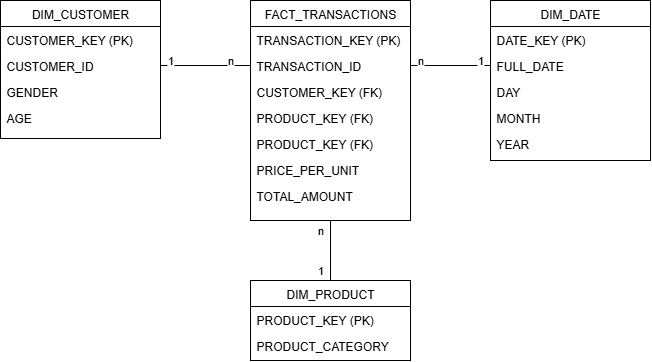

The diagram above was exported from draw.io. Its source (the exported page's mxGraphModel, read from the mxfile embedded in the PNG):
<mxGraphModel dx="906" dy="458" grid="1" gridSize="10" guides="1" tooltips="1" connect="1" arrows="1" fold="1" page="1" pageScale="1" pageWidth="827" pageHeight="1169" math="0" shadow="0">
  <root>
    <mxCell id="WIyWlLk6GJQsqaUBKTNV-0" />
    <mxCell id="WIyWlLk6GJQsqaUBKTNV-1" parent="WIyWlLk6GJQsqaUBKTNV-0" />
    <mxCell id="zkfFHV4jXpPFQw0GAbJ--0" value="DIM_CUSTOMER" style="swimlane;fontStyle=0;align=center;verticalAlign=top;childLayout=stackLayout;horizontal=1;startSize=26;horizontalStack=0;resizeParent=1;resizeLast=0;collapsible=1;marginBottom=0;rounded=0;shadow=0;strokeWidth=1;" parent="WIyWlLk6GJQsqaUBKTNV-1" vertex="1">
      <mxGeometry x="170" y="110" width="160" height="138" as="geometry">
        <mxRectangle x="230" y="140" width="160" height="26" as="alternateBounds" />
      </mxGeometry>
    </mxCell>
    <mxCell id="zkfFHV4jXpPFQw0GAbJ--1" value="CUSTOMER_KEY (PK)" style="text;align=left;verticalAlign=top;spacingLeft=4;spacingRight=4;overflow=hidden;rotatable=0;points=[[0,0.5],[1,0.5]];portConstraint=eastwest;" parent="zkfFHV4jXpPFQw0GAbJ--0" vertex="1">
      <mxGeometry y="26" width="160" height="26" as="geometry" />
    </mxCell>
    <mxCell id="zkfFHV4jXpPFQw0GAbJ--2" value="CUSTOMER_ID" style="text;align=left;verticalAlign=top;spacingLeft=4;spacingRight=4;overflow=hidden;rotatable=0;points=[[0,0.5],[1,0.5]];portConstraint=eastwest;rounded=0;shadow=0;html=0;" parent="zkfFHV4jXpPFQw0GAbJ--0" vertex="1">
      <mxGeometry y="52" width="160" height="26" as="geometry" />
    </mxCell>
    <mxCell id="zkfFHV4jXpPFQw0GAbJ--3" value="GENDER" style="text;align=left;verticalAlign=top;spacingLeft=4;spacingRight=4;overflow=hidden;rotatable=0;points=[[0,0.5],[1,0.5]];portConstraint=eastwest;rounded=0;shadow=0;html=0;" parent="zkfFHV4jXpPFQw0GAbJ--0" vertex="1">
      <mxGeometry y="78" width="160" height="26" as="geometry" />
    </mxCell>
    <mxCell id="1wmuyrBdA1gHcLbmbv5c-0" value="AGE" style="text;align=left;verticalAlign=top;spacingLeft=4;spacingRight=4;overflow=hidden;rotatable=0;points=[[0,0.5],[1,0.5]];portConstraint=eastwest;rounded=0;shadow=0;html=0;" vertex="1" parent="zkfFHV4jXpPFQw0GAbJ--0">
      <mxGeometry y="104" width="160" height="26" as="geometry" />
    </mxCell>
    <mxCell id="1wmuyrBdA1gHcLbmbv5c-1" value="FACT_TRANSACTIONS" style="swimlane;fontStyle=0;align=center;verticalAlign=top;childLayout=stackLayout;horizontal=1;startSize=26;horizontalStack=0;resizeParent=1;resizeLast=0;collapsible=1;marginBottom=0;rounded=0;shadow=0;strokeWidth=1;" vertex="1" parent="WIyWlLk6GJQsqaUBKTNV-1">
      <mxGeometry x="420" y="110" width="160" height="220" as="geometry">
        <mxRectangle x="230" y="140" width="160" height="26" as="alternateBounds" />
      </mxGeometry>
    </mxCell>
    <mxCell id="1wmuyrBdA1gHcLbmbv5c-2" value="TRANSACTION_KEY (PK)" style="text;align=left;verticalAlign=top;spacingLeft=4;spacingRight=4;overflow=hidden;rotatable=0;points=[[0,0.5],[1,0.5]];portConstraint=eastwest;" vertex="1" parent="1wmuyrBdA1gHcLbmbv5c-1">
      <mxGeometry y="26" width="160" height="26" as="geometry" />
    </mxCell>
    <mxCell id="1wmuyrBdA1gHcLbmbv5c-3" value="TRANSACTION_ID" style="text;align=left;verticalAlign=top;spacingLeft=4;spacingRight=4;overflow=hidden;rotatable=0;points=[[0,0.5],[1,0.5]];portConstraint=eastwest;rounded=0;shadow=0;html=0;" vertex="1" parent="1wmuyrBdA1gHcLbmbv5c-1">
      <mxGeometry y="52" width="160" height="26" as="geometry" />
    </mxCell>
    <mxCell id="1wmuyrBdA1gHcLbmbv5c-4" value="CUSTOMER_KEY (FK)" style="text;align=left;verticalAlign=top;spacingLeft=4;spacingRight=4;overflow=hidden;rotatable=0;points=[[0,0.5],[1,0.5]];portConstraint=eastwest;rounded=0;shadow=0;html=0;" vertex="1" parent="1wmuyrBdA1gHcLbmbv5c-1">
      <mxGeometry y="78" width="160" height="26" as="geometry" />
    </mxCell>
    <mxCell id="1wmuyrBdA1gHcLbmbv5c-5" value="PRODUCT_KEY (FK)" style="text;align=left;verticalAlign=top;spacingLeft=4;spacingRight=4;overflow=hidden;rotatable=0;points=[[0,0.5],[1,0.5]];portConstraint=eastwest;rounded=0;shadow=0;html=0;" vertex="1" parent="1wmuyrBdA1gHcLbmbv5c-1">
      <mxGeometry y="104" width="160" height="26" as="geometry" />
    </mxCell>
    <mxCell id="1wmuyrBdA1gHcLbmbv5c-6" value="PRODUCT_KEY (FK)" style="text;align=left;verticalAlign=top;spacingLeft=4;spacingRight=4;overflow=hidden;rotatable=0;points=[[0,0.5],[1,0.5]];portConstraint=eastwest;rounded=0;shadow=0;html=0;" vertex="1" parent="1wmuyrBdA1gHcLbmbv5c-1">
      <mxGeometry y="130" width="160" height="26" as="geometry" />
    </mxCell>
    <mxCell id="1wmuyrBdA1gHcLbmbv5c-7" value="PRICE_PER_UNIT" style="text;align=left;verticalAlign=top;spacingLeft=4;spacingRight=4;overflow=hidden;rotatable=0;points=[[0,0.5],[1,0.5]];portConstraint=eastwest;rounded=0;shadow=0;html=0;" vertex="1" parent="1wmuyrBdA1gHcLbmbv5c-1">
      <mxGeometry y="156" width="160" height="26" as="geometry" />
    </mxCell>
    <mxCell id="1wmuyrBdA1gHcLbmbv5c-8" value="TOTAL_AMOUNT" style="text;align=left;verticalAlign=top;spacingLeft=4;spacingRight=4;overflow=hidden;rotatable=0;points=[[0,0.5],[1,0.5]];portConstraint=eastwest;rounded=0;shadow=0;html=0;" vertex="1" parent="1wmuyrBdA1gHcLbmbv5c-1">
      <mxGeometry y="182" width="160" height="28" as="geometry" />
    </mxCell>
    <mxCell id="1wmuyrBdA1gHcLbmbv5c-9" value="DIM_DATE" style="swimlane;fontStyle=0;align=center;verticalAlign=top;childLayout=stackLayout;horizontal=1;startSize=26;horizontalStack=0;resizeParent=1;resizeLast=0;collapsible=1;marginBottom=0;rounded=0;shadow=0;strokeWidth=1;" vertex="1" parent="WIyWlLk6GJQsqaUBKTNV-1">
      <mxGeometry x="660" y="110" width="160" height="160" as="geometry">
        <mxRectangle x="230" y="140" width="160" height="26" as="alternateBounds" />
      </mxGeometry>
    </mxCell>
    <mxCell id="1wmuyrBdA1gHcLbmbv5c-10" value="DATE_KEY (PK)" style="text;align=left;verticalAlign=top;spacingLeft=4;spacingRight=4;overflow=hidden;rotatable=0;points=[[0,0.5],[1,0.5]];portConstraint=eastwest;" vertex="1" parent="1wmuyrBdA1gHcLbmbv5c-9">
      <mxGeometry y="26" width="160" height="26" as="geometry" />
    </mxCell>
    <mxCell id="1wmuyrBdA1gHcLbmbv5c-11" value="FULL_DATE" style="text;align=left;verticalAlign=top;spacingLeft=4;spacingRight=4;overflow=hidden;rotatable=0;points=[[0,0.5],[1,0.5]];portConstraint=eastwest;rounded=0;shadow=0;html=0;" vertex="1" parent="1wmuyrBdA1gHcLbmbv5c-9">
      <mxGeometry y="52" width="160" height="26" as="geometry" />
    </mxCell>
    <mxCell id="1wmuyrBdA1gHcLbmbv5c-12" value="DAY" style="text;align=left;verticalAlign=top;spacingLeft=4;spacingRight=4;overflow=hidden;rotatable=0;points=[[0,0.5],[1,0.5]];portConstraint=eastwest;rounded=0;shadow=0;html=0;" vertex="1" parent="1wmuyrBdA1gHcLbmbv5c-9">
      <mxGeometry y="78" width="160" height="26" as="geometry" />
    </mxCell>
    <mxCell id="1wmuyrBdA1gHcLbmbv5c-13" value="MONTH" style="text;align=left;verticalAlign=top;spacingLeft=4;spacingRight=4;overflow=hidden;rotatable=0;points=[[0,0.5],[1,0.5]];portConstraint=eastwest;rounded=0;shadow=0;html=0;" vertex="1" parent="1wmuyrBdA1gHcLbmbv5c-9">
      <mxGeometry y="104" width="160" height="26" as="geometry" />
    </mxCell>
    <mxCell id="1wmuyrBdA1gHcLbmbv5c-14" value="YEAR" style="text;align=left;verticalAlign=top;spacingLeft=4;spacingRight=4;overflow=hidden;rotatable=0;points=[[0,0.5],[1,0.5]];portConstraint=eastwest;rounded=0;shadow=0;html=0;" vertex="1" parent="1wmuyrBdA1gHcLbmbv5c-9">
      <mxGeometry y="130" width="160" height="26" as="geometry" />
    </mxCell>
    <mxCell id="1wmuyrBdA1gHcLbmbv5c-15" value="DIM_PRODUCT" style="swimlane;fontStyle=0;align=center;verticalAlign=top;childLayout=stackLayout;horizontal=1;startSize=26;horizontalStack=0;resizeParent=1;resizeLast=0;collapsible=1;marginBottom=0;rounded=0;shadow=0;strokeWidth=1;" vertex="1" parent="WIyWlLk6GJQsqaUBKTNV-1">
      <mxGeometry x="420" y="390" width="160" height="80" as="geometry">
        <mxRectangle x="230" y="140" width="160" height="26" as="alternateBounds" />
      </mxGeometry>
    </mxCell>
    <mxCell id="1wmuyrBdA1gHcLbmbv5c-16" value="PRODUCT_KEY (PK)" style="text;align=left;verticalAlign=top;spacingLeft=4;spacingRight=4;overflow=hidden;rotatable=0;points=[[0,0.5],[1,0.5]];portConstraint=eastwest;" vertex="1" parent="1wmuyrBdA1gHcLbmbv5c-15">
      <mxGeometry y="26" width="160" height="26" as="geometry" />
    </mxCell>
    <mxCell id="1wmuyrBdA1gHcLbmbv5c-17" value="PRODUCT_CATEGORY" style="text;align=left;verticalAlign=top;spacingLeft=4;spacingRight=4;overflow=hidden;rotatable=0;points=[[0,0.5],[1,0.5]];portConstraint=eastwest;rounded=0;shadow=0;html=0;" vertex="1" parent="1wmuyrBdA1gHcLbmbv5c-15">
      <mxGeometry y="52" width="160" height="26" as="geometry" />
    </mxCell>
    <mxCell id="1wmuyrBdA1gHcLbmbv5c-20" value="" style="endArrow=none;html=1;rounded=0;exitX=0.5;exitY=0;exitDx=0;exitDy=0;entryX=0.5;entryY=1;entryDx=0;entryDy=0;" edge="1" parent="WIyWlLk6GJQsqaUBKTNV-1" source="1wmuyrBdA1gHcLbmbv5c-15" target="1wmuyrBdA1gHcLbmbv5c-1">
      <mxGeometry width="50" height="50" relative="1" as="geometry">
        <mxPoint x="530" y="350" as="sourcePoint" />
        <mxPoint x="520" y="340" as="targetPoint" />
      </mxGeometry>
    </mxCell>
    <mxCell id="1wmuyrBdA1gHcLbmbv5c-21" value="" style="endArrow=none;html=1;rounded=0;exitX=1;exitY=0.5;exitDx=0;exitDy=0;entryX=0;entryY=0.5;entryDx=0;entryDy=0;" edge="1" parent="WIyWlLk6GJQsqaUBKTNV-1" source="zkfFHV4jXpPFQw0GAbJ--2" target="1wmuyrBdA1gHcLbmbv5c-3">
      <mxGeometry width="50" height="50" relative="1" as="geometry">
        <mxPoint x="530" y="350" as="sourcePoint" />
        <mxPoint x="350" y="280" as="targetPoint" />
      </mxGeometry>
    </mxCell>
    <mxCell id="1wmuyrBdA1gHcLbmbv5c-23" value="1" style="edgeLabel;html=1;align=center;verticalAlign=middle;resizable=0;points=[];" vertex="1" connectable="0" parent="1wmuyrBdA1gHcLbmbv5c-21">
      <mxGeometry x="-0.1923" relative="1" as="geometry">
        <mxPoint x="-27" y="-5" as="offset" />
      </mxGeometry>
    </mxCell>
    <mxCell id="1wmuyrBdA1gHcLbmbv5c-24" value="n" style="edgeLabel;html=1;align=center;verticalAlign=middle;resizable=0;points=[];" vertex="1" connectable="0" parent="1wmuyrBdA1gHcLbmbv5c-21">
      <mxGeometry x="-0.0957" relative="1" as="geometry">
        <mxPoint x="29" y="-5" as="offset" />
      </mxGeometry>
    </mxCell>
    <mxCell id="1wmuyrBdA1gHcLbmbv5c-22" value="" style="endArrow=none;html=1;rounded=0;entryX=0;entryY=0.5;entryDx=0;entryDy=0;exitX=1;exitY=0.5;exitDx=0;exitDy=0;" edge="1" parent="WIyWlLk6GJQsqaUBKTNV-1" source="1wmuyrBdA1gHcLbmbv5c-3" target="1wmuyrBdA1gHcLbmbv5c-11">
      <mxGeometry width="50" height="50" relative="1" as="geometry">
        <mxPoint x="530" y="350" as="sourcePoint" />
        <mxPoint x="580" y="300" as="targetPoint" />
      </mxGeometry>
    </mxCell>
    <mxCell id="1wmuyrBdA1gHcLbmbv5c-25" value="1" style="edgeLabel;html=1;align=center;verticalAlign=middle;resizable=0;points=[];" vertex="1" connectable="0" parent="WIyWlLk6GJQsqaUBKTNV-1">
      <mxGeometry x="490" y="380" as="geometry" />
    </mxCell>
    <mxCell id="1wmuyrBdA1gHcLbmbv5c-26" value="1" style="edgeLabel;html=1;align=center;verticalAlign=middle;resizable=0;points=[];" vertex="1" connectable="0" parent="WIyWlLk6GJQsqaUBKTNV-1">
      <mxGeometry x="650" y="170" as="geometry" />
    </mxCell>
    <mxCell id="1wmuyrBdA1gHcLbmbv5c-27" value="n" style="edgeLabel;html=1;align=center;verticalAlign=middle;resizable=0;points=[];" vertex="1" connectable="0" parent="WIyWlLk6GJQsqaUBKTNV-1">
      <mxGeometry x="490" y="340" as="geometry" />
    </mxCell>
    <mxCell id="1wmuyrBdA1gHcLbmbv5c-28" value="n" style="edgeLabel;html=1;align=center;verticalAlign=middle;resizable=0;points=[];" vertex="1" connectable="0" parent="WIyWlLk6GJQsqaUBKTNV-1">
      <mxGeometry x="590" y="170" as="geometry" />
    </mxCell>
  </root>
</mxGraphModel>